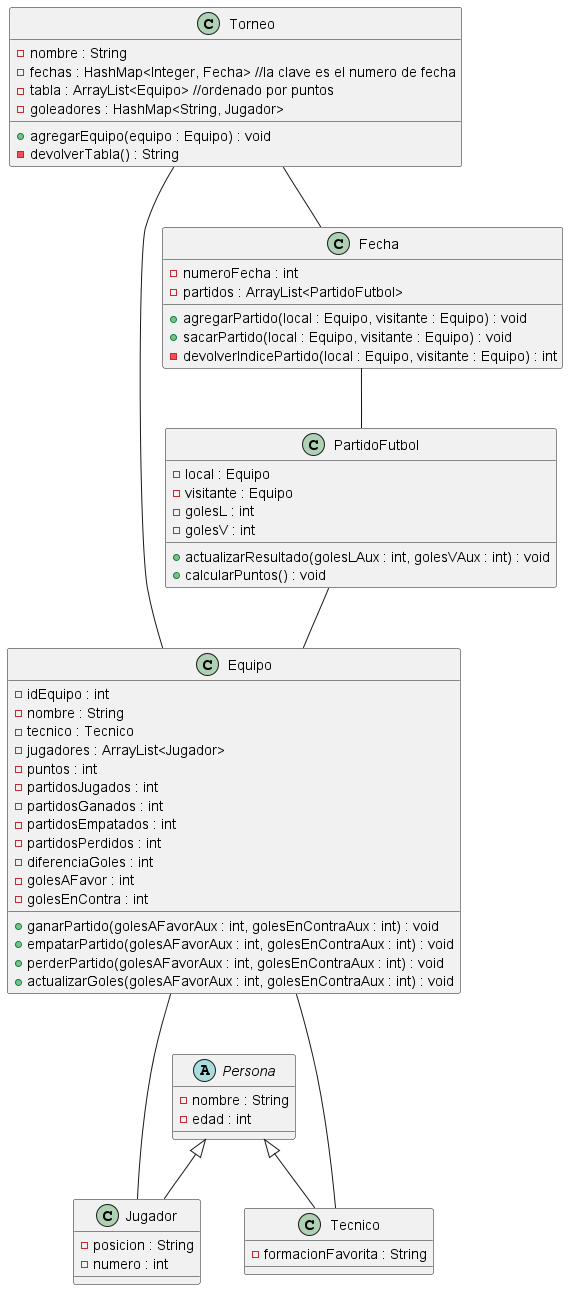

The diagram above was rendered by PlantUML. Its source (embedded in the PNG):
@startuml
Torneo -- Equipo
Torneo -- Fecha
Fecha -- PartidoFutbol
PartidoFutbol -- Equipo
Equipo --- Jugador
Equipo --- Tecnico
class Torneo {
    - nombre : String
    - fechas : HashMap<Integer, Fecha> //la clave es el numero de fecha
    - tabla : ArrayList<Equipo> //ordenado por puntos
    - goleadores : HashMap<String, Jugador>
    + agregarEquipo(equipo : Equipo) : void
    - devolverTabla() : String
}
class Fecha {
    - numeroFecha : int
    - partidos : ArrayList<PartidoFutbol>
    + agregarPartido(local : Equipo, visitante : Equipo) : void
    + sacarPartido(local : Equipo, visitante : Equipo) : void
    - devolverIndicePartido(local : Equipo, visitante : Equipo) : int
}
class PartidoFutbol {
    - local : Equipo
    - visitante : Equipo
    - golesL : int
    - golesV : int
    + actualizarResultado(golesLAux : int, golesVAux : int) : void
    + calcularPuntos() : void
}
class Equipo {
    - idEquipo : int
    - nombre : String
    - tecnico : Tecnico
    - jugadores : ArrayList<Jugador>
    - puntos : int
    - partidosJugados : int
    - partidosGanados : int
    - partidosEmpatados : int
    - partidosPerdidos : int
    - diferenciaGoles : int
    - golesAFavor : int
    - golesEnContra : int
    + ganarPartido(golesAFavorAux : int, golesEnContraAux : int) : void
    + empatarPartido(golesAFavorAux : int, golesEnContraAux : int) : void
    + perderPartido(golesAFavorAux : int, golesEnContraAux : int) : void
    + actualizarGoles(golesAFavorAux : int, golesEnContraAux : int) : void
}
abstract class Persona {
    - nombre : String
    - edad : int
}
class Jugador extends Persona {
    - posicion : String
    - numero : int
}
class Tecnico extends Persona {
    - formacionFavorita : String
}
@enduml